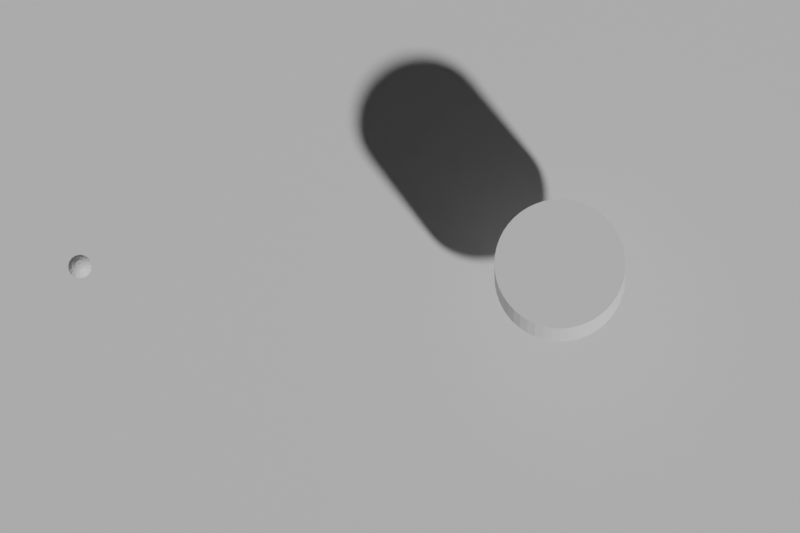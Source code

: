 # Source: round-turn.blend  (saved by Blender 5.1.30; exported with 4.5.12 LTS)
import bpy
from mathutils import Matrix  # noqa: F401  (used for matrix-valued properties, if any)

bpy.ops.wm.read_factory_settings(use_empty=True)
scene = bpy.context.scene
scene.name = 'Scene'

# ---- materials (node trees are filled in below, after node groups)
mat_background = bpy.data.materials.new('Background')
mat_background.diffuse_color = (0.045, 0.06, 0.075, 1.0)
mat_anchor = bpy.data.materials.new('Anchor')
mat_anchor.diffuse_color = (0.24, 0.28, 0.32, 1.0)
mat_working_rope = bpy.data.materials.new('Working rope')
mat_working_rope.diffuse_color = (0.95, 0.28, 0.065, 1.0)
mat_working_end = bpy.data.materials.new('Working end')
mat_working_end.diffuse_color = (1.0, 0.8, 0.18, 1.0)

# ---- material node trees
mat_background.use_nodes = True; mat_background.node_tree.nodes.clear()
_N = mat_background.node_tree.nodes; _L = mat_background.node_tree.links
n0 = _N.new('ShaderNodeBsdfPrincipled'); n0.name = 'Principled BSDF'; n0.location = (-200, 100)
n1 = _N.new('ShaderNodeOutputMaterial'); n1.name = 'Material Output'; n1.location = (200, 100)
_L.new(n0.outputs[0], n1.inputs[0])
n1.is_active_output = True
mat_anchor.use_nodes = True; mat_anchor.node_tree.nodes.clear()
_N = mat_anchor.node_tree.nodes; _L = mat_anchor.node_tree.links
n0 = _N.new('ShaderNodeBsdfPrincipled'); n0.name = 'Principled BSDF'; n0.location = (-200, 100)
n1 = _N.new('ShaderNodeOutputMaterial'); n1.name = 'Material Output'; n1.location = (200, 100)
_L.new(n0.outputs[0], n1.inputs[0])
n1.is_active_output = True
mat_working_rope.use_nodes = True; mat_working_rope.node_tree.nodes.clear()
_N = mat_working_rope.node_tree.nodes; _L = mat_working_rope.node_tree.links
n0 = _N.new('ShaderNodeBsdfPrincipled'); n0.name = 'Principled BSDF'; n0.location = (-200, 100)
n1 = _N.new('ShaderNodeOutputMaterial'); n1.name = 'Material Output'; n1.location = (200, 100)
_L.new(n0.outputs[0], n1.inputs[0])
n1.is_active_output = True
mat_working_end.use_nodes = True; mat_working_end.node_tree.nodes.clear()
_N = mat_working_end.node_tree.nodes; _L = mat_working_end.node_tree.links
n0 = _N.new('ShaderNodeBsdfPrincipled'); n0.name = 'Principled BSDF'; n0.location = (-200, 100)
n1 = _N.new('ShaderNodeOutputMaterial'); n1.name = 'Material Output'; n1.location = (200, 100)
_L.new(n0.outputs[0], n1.inputs[0])
n1.is_active_output = True

# ---- world
world_world = bpy.data.worlds.new('World'); scene.world = world_world
world_world.use_nodes = True; world_world.node_tree.nodes.clear()
_N = world_world.node_tree.nodes; _L = world_world.node_tree.links
n0 = _N.new('ShaderNodeBackground'); n0.name = 'Background'; n0.location = (-200, 100)
n0.inputs[0].default_value = (0.05, 0.05, 0.05, 1.0)
n1 = _N.new('ShaderNodeOutputWorld'); n1.name = 'World Output'; n1.location = (200, 100)
_L.new(n0.outputs[0], n1.inputs[0])
n1.is_active_output = True
world_world.color = (0.045, 0.06, 0.075)

# ---- cameras
cam_camera = bpy.data.cameras.new('Camera')
cam_camera.type = 'ORTHO'
cam_camera.ortho_scale = 10.0

# ---- meshes
me_plane = bpy.data.meshes.new('Plane')
me_plane.from_pydata([(-15.0, -15.0, 0.0), (15.0, -15.0, 0.0), (-15.0, 15.0, 0.0), (15.0, 15.0, 0.0)], [], [(0, 1, 3, 2)])
_uv = me_plane.uv_layers.new(name='UVMap')
_uv.uv.foreach_set('vector', [0.0, 0.0, 1.0, 0.0, 1.0, 1.0, 0.0, 1.0])
me_plane.materials.append(mat_background)
me_plane.update()
me_cylinder = bpy.data.meshes.new('Cylinder')
me_cylinder.from_pydata([(0.0, 0.82, -0.5), (0.0, 0.82, 0.5), (0.107, 0.813, -0.5), (0.107, 0.813, 0.5), (0.2122, 0.7921, -0.5), (0.2122, 0.7921, 0.5), (0.3138, 0.7576, -0.5), (0.3138, 0.7576, 0.5), (0.41, 0.7101, -0.5), (0.41, 0.7101, 0.5), (0.4992, 0.6505, -0.5), (0.4992, 0.6505, 0.5), (0.5798, 0.5798, -0.5), (0.5798, 0.5798, 0.5), (0.6505, 0.4992, -0.5), (0.6505, 0.4992, 0.5), (0.7101, 0.41, -0.5), (0.7101, 0.41, 0.5), (0.7576, 0.3138, -0.5), (0.7576, 0.3138, 0.5), (0.7921, 0.2122, -0.5), (0.7921, 0.2122, 0.5), (0.813, 0.107, -0.5), (0.813, 0.107, 0.5), (0.82, 0.0, -0.5), (0.82, 0.0, 0.5), (0.813, -0.107, -0.5), (0.813, -0.107, 0.5), (0.7921, -0.2122, -0.5), (0.7921, -0.2122, 0.5), (0.7576, -0.3138, -0.5), (0.7576, -0.3138, 0.5), (0.7101, -0.41, -0.5), (0.7101, -0.41, 0.5), (0.6505, -0.4992, -0.5), (0.6505, -0.4992, 0.5), (0.5798, -0.5798, -0.5), (0.5798, -0.5798, 0.5), (0.4992, -0.6505, -0.5), (0.4992, -0.6505, 0.5), (0.41, -0.7101, -0.5), (0.41, -0.7101, 0.5), (0.3138, -0.7576, -0.5), (0.3138, -0.7576, 0.5), (0.2122, -0.7921, -0.5), (0.2122, -0.7921, 0.5), (0.107, -0.813, -0.5), (0.107, -0.813, 0.5), (0.0, -0.82, -0.5), (0.0, -0.82, 0.5), (-0.107, -0.813, -0.5), (-0.107, -0.813, 0.5), (-0.2122, -0.7921, -0.5), (-0.2122, -0.7921, 0.5), (-0.3138, -0.7576, -0.5), (-0.3138, -0.7576, 0.5), (-0.41, -0.7101, -0.5), (-0.41, -0.7101, 0.5), (-0.4992, -0.6505, -0.5), (-0.4992, -0.6505, 0.5), (-0.5798, -0.5798, -0.5), (-0.5798, -0.5798, 0.5), (-0.6505, -0.4992, -0.5), (-0.6505, -0.4992, 0.5), (-0.7101, -0.41, -0.5), (-0.7101, -0.41, 0.5), (-0.7576, -0.3138, -0.5), (-0.7576, -0.3138, 0.5), (-0.7921, -0.2122, -0.5), (-0.7921, -0.2122, 0.5), (-0.813, -0.107, -0.5), (-0.813, -0.107, 0.5), (-0.82, 0.0, -0.5), (-0.82, 0.0, 0.5), (-0.813, 0.107, -0.5), (-0.813, 0.107, 0.5), (-0.7921, 0.2122, -0.5), (-0.7921, 0.2122, 0.5), (-0.7576, 0.3138, -0.5), (-0.7576, 0.3138, 0.5), (-0.7101, 0.41, -0.5), (-0.7101, 0.41, 0.5), (-0.6505, 0.4992, -0.5), (-0.6505, 0.4992, 0.5), (-0.5798, 0.5798, -0.5), (-0.5798, 0.5798, 0.5), (-0.4992, 0.6505, -0.5), (-0.4992, 0.6505, 0.5), (-0.41, 0.7101, -0.5), (-0.41, 0.7101, 0.5), (-0.3138, 0.7576, -0.5), (-0.3138, 0.7576, 0.5), (-0.2122, 0.7921, -0.5), (-0.2122, 0.7921, 0.5), (-0.107, 0.813, -0.5), (-0.107, 0.813, 0.5)], [], [(0, 1, 3, 2), (2, 3, 5, 4), (4, 5, 7, 6), (6, 7, 9, 8), (8, 9, 11, 10), (10, 11, 13, 12), (12, 13, 15, 14), (14, 15, 17, 16), (16, 17, 19, 18), (18, 19, 21, 20), (20, 21, 23, 22), (22, 23, 25, 24), (24, 25, 27, 26), (26, 27, 29, 28), (28, 29, 31, 30), (30, 31, 33, 32), (32, 33, 35, 34), (34, 35, 37, 36), (36, 37, 39, 38), (38, 39, 41, 40), (40, 41, 43, 42), (42, 43, 45, 44), (44, 45, 47, 46), (46, 47, 49, 48), (48, 49, 51, 50), (50, 51, 53, 52), (52, 53, 55, 54), (54, 55, 57, 56), (56, 57, 59, 58), (58, 59, 61, 60), (60, 61, 63, 62), (62, 63, 65, 64), (64, 65, 67, 66), (66, 67, 69, 68), (68, 69, 71, 70), (70, 71, 73, 72), (72, 73, 75, 74), (74, 75, 77, 76), (76, 77, 79, 78), (78, 79, 81, 80), (80, 81, 83, 82), (82, 83, 85, 84), (84, 85, 87, 86), (86, 87, 89, 88), (88, 89, 91, 90), (90, 91, 93, 92), (3, 1, 95, 93, 91, 89, 87, 85, 83, 81, 79, 77, 75, 73, 71, 69, 67, 65, 63, 61, 59, 57, 55, 53, 51, 49, 47, 45, 43, 41, 39, 37, 35, 33, 31, 29, 27, 25, 23, 21, 19, 17, 15, 13, 11, 9, 7, 5), (92, 93, 95, 94), (94, 95, 1, 0), (0, 2, 4, 6, 8, 10, 12, 14, 16, 18, 20, 22, 24, 26, 28, 30, 32, 34, 36, 38, 40, 42, 44, 46, 48, 50, 52, 54, 56, 58, 60, 62, 64, 66, 68, 70, 72, 74, 76, 78, 80, 82, 84, 86, 88, 90, 92, 94)])
_uv = me_cylinder.uv_layers.new(name='UVMap')
_uv.uv.foreach_set('vector', [1.0, 0.5, 1.0, 1.0, 0.9792, 1.0, 0.9792, 0.5, 0.9792, 0.5, 0.9792, 1.0, 0.9583, 1.0, 0.9583, 0.5, 0.9583, 0.5, 0.9583, 1.0, 0.9375, 1.0, 0.9375, 0.5, 0.9375, 0.5, 0.9375, 1.0, 0.9167, 1.0, 0.9167, 0.5, 0.9167, 0.5, 0.9167, 1.0, 0.8958, 1.0, 0.8958, 0.5, 0.8958, 0.5, 0.8958, 1.0, 0.875, 1.0, 0.875, 0.5, 0.875, 0.5, 0.875, 1.0, 0.8542, 1.0, 0.8542, 0.5, 0.8542, 0.5, 0.8542, 1.0, 0.8333, 1.0, 0.8333, 0.5, 0.8333, 0.5, 0.8333, 1.0, 0.8125, 1.0, 0.8125, 0.5, 0.8125, 0.5, 0.8125, 1.0, 0.7917, 1.0, 0.7917, 0.5, 0.7917, 0.5, 0.7917, 1.0, 0.7708, 1.0, 0.7708, 0.5, 0.7708, 0.5, 0.7708, 1.0, 0.75, 1.0, 0.75, 0.5, 0.75, 0.5, 0.75, 1.0, 0.7292, 1.0, 0.7292, 0.5, 0.7292, 0.5, 0.7292, 1.0, 0.7083, 1.0, 0.7083, 0.5, 0.7083, 0.5, 0.7083, 1.0, 0.6875, 1.0, 0.6875, 0.5, 0.6875, 0.5, 0.6875, 1.0, 0.6667, 1.0, 0.6667, 0.5, 0.6667, 0.5, 0.6667, 1.0, 0.6458, 1.0, 0.6458, 0.5, 0.6458, 0.5, 0.6458, 1.0, 0.625, 1.0, 0.625, 0.5, 0.625, 0.5, 0.625, 1.0, 0.6042, 1.0, 0.6042, 0.5, 0.6042, 0.5, 0.6042, 1.0, 0.5833, 1.0, 0.5833, 0.5, 0.5833, 0.5, 0.5833, 1.0, 0.5625, 1.0, 0.5625, 0.5, 0.5625, 0.5, 0.5625, 1.0, 0.5417, 1.0, 0.5417, 0.5, 0.5417, 0.5, 0.5417, 1.0, 0.5208, 1.0, 0.5208, 0.5, 0.5208, 0.5, 0.5208, 1.0, 0.5, 1.0, 0.5, 0.5, 0.5, 0.5, 0.5, 1.0, 0.4792, 1.0, 0.4792, 0.5, 0.4792, 0.5, 0.4792, 1.0, 0.4583, 1.0, 0.4583, 0.5, 0.4583, 0.5, 0.4583, 1.0, 0.4375, 1.0, 0.4375, 0.5, 0.4375, 0.5, 0.4375, 1.0, 0.4167, 1.0, 0.4167, 0.5, 0.4167, 0.5, 0.4167, 1.0, 0.3958, 1.0, 0.3958, 0.5, 0.3958, 0.5, 0.3958, 1.0, 0.375, 1.0, 0.375, 0.5, 0.375, 0.5, 0.375, 1.0, 0.3542, 1.0, 0.3542, 0.5, 0.3542, 0.5, 0.3542, 1.0, 0.3333, 1.0, 0.3333, 0.5, 0.3333, 0.5, 0.3333, 1.0, 0.3125, 1.0, 0.3125, 0.5, 0.3125, 0.5, 0.3125, 1.0, 0.2917, 1.0, 0.2917, 0.5, 0.2917, 0.5, 0.2917, 1.0, 0.2708, 1.0, 0.2708, 0.5, 0.2708, 0.5, 0.2708, 1.0, 0.25, 1.0, 0.25, 0.5, 0.25, 0.5, 0.25, 1.0, 0.2292, 1.0, 0.2292, 0.5, 0.2292, 0.5, 0.2292, 1.0, 0.2083, 1.0, 0.2083, 0.5, 0.2083, 0.5, 0.2083, 1.0, 0.1875, 1.0, 0.1875, 0.5, 0.1875, 0.5, 0.1875, 1.0, 0.1667, 1.0, 0.1667, 0.5, 0.1667, 0.5, 0.1667, 1.0, 0.1458, 1.0, 0.1458, 0.5, 0.1458, 0.5, 0.1458, 1.0, 0.125, 1.0, 0.125, 0.5, 0.125, 0.5, 0.125, 1.0, 0.1042, 1.0, 0.1042, 0.5, 0.1042, 0.5, 0.1042, 1.0, 0.08333, 1.0, 0.08333, 0.5, 0.08333, 0.5, 0.08333, 1.0, 0.0625, 1.0, 0.0625, 0.5, 0.0625, 0.5, 0.0625, 1.0, 0.04167, 1.0, 0.04167, 0.5, 0.2813, 0.4879, 0.25, 0.49, 0.2187, 0.4879, 0.1879, 0.4818, 0.1582, 0.4717, 0.13, 0.4578, 0.1039, 0.4404, 0.08029, 0.4197, 0.0596, 0.3961, 0.04215, 0.37, 0.02827, 0.3418, 0.01818, 0.3121, 0.01205, 0.2813, 0.01, 0.25, 0.01205, 0.2187, 0.01818, 0.1879, 0.02827, 0.1582, 0.04215, 0.13, 0.0596, 0.1039, 0.08029, 0.08029, 0.1039, 0.0596, 0.13, 0.04215, 0.1582, 0.02827, 0.1879, 0.01818, 0.2187, 0.01205, 0.25, 0.01, 0.2813, 0.01205, 0.3121, 0.01818, 0.3418, 0.02827, 0.37, 0.04215, 0.3961, 0.0596, 0.4197, 0.08029, 0.4404, 0.1039, 0.4578, 0.13, 0.4717, 0.1582, 0.4818, 0.1879, 0.4879, 0.2187, 0.49, 0.25, 0.4879, 0.2813, 0.4818, 0.3121, 0.4717, 0.3418, 0.4578, 0.37, 0.4404, 0.3961, 0.4197, 0.4197, 0.3961, 0.4404, 0.37, 0.4578, 0.3418, 0.4717, 0.3121, 0.4818, 0.04167, 0.5, 0.04167, 1.0, 0.02083, 1.0, 0.02083, 0.5, 0.02083, 0.5, 0.02083, 1.0, 3.763e-07, 1.0, 3.763e-07, 0.5, 0.75, 0.49, 0.7813, 0.4879, 0.8121, 0.4818, 0.8418, 0.4717, 0.87, 0.4578, 0.8961, 0.4404, 0.9197, 0.4197, 0.9404, 0.3961, 0.9578, 0.37, 0.9717, 0.3418, 0.9818, 0.3121, 0.9879, 0.2813, 0.99, 0.25, 0.9879, 0.2187, 0.9818, 0.1879, 0.9717, 0.1582, 0.9578, 0.13, 0.9404, 0.1039, 0.9197, 0.08029, 0.8961, 0.0596, 0.87, 0.04215, 0.8418, 0.02827, 0.8121, 0.01818, 0.7813, 0.01205, 0.75, 0.01, 0.7187, 0.01205, 0.6879, 0.01818, 0.6582, 0.02827, 0.63, 0.04215, 0.6039, 0.0596, 0.5803, 0.08029, 0.5596, 0.1039, 0.5422, 0.13, 0.5283, 0.1582, 0.5182, 0.1879, 0.5121, 0.2187, 0.51, 0.25, 0.5121, 0.2813, 0.5182, 0.3121, 0.5283, 0.3418, 0.5422, 0.37, 0.5596, 0.3961, 0.5803, 0.4197, 0.6039, 0.4404, 0.63, 0.4578, 0.6582, 0.4717, 0.6879, 0.4818, 0.7187, 0.4879])
me_cylinder.materials.append(mat_anchor)
me_cylinder.update()
me_sphere = bpy.data.meshes.new('Sphere')
me_sphere.from_pydata([(0.0, 0.0, 0.15), (0.0, 0.1061, 0.1061), (0.0, 0.1386, 0.0574), (0.0, 0.1386, -0.0574), (0.0, 0.0574, -0.1386), (0.0, 0.0, -0.15), (0.02197, 0.05303, 0.1386), (0.04059, 0.09799, 0.1061), (0.05303, 0.128, 0.0574), (0.0574, 0.1386, 0.0), (0.05303, 0.128, -0.0574), (0.04059, 0.09799, -0.1061), (0.02197, 0.05303, -0.1386), (0.04059, 0.04059, 0.1386), (0.075, 0.075, 0.1061), (0.09799, 0.09799, 0.0574), (0.1061, 0.1061, 0.0), (0.09799, 0.09799, -0.0574), (0.075, 0.075, -0.1061), (0.04059, 0.04059, -0.1386), (0.05303, 0.02197, 0.1386), (0.09799, 0.04059, 0.1061), (0.128, 0.05303, 0.0574), (0.1386, 0.0574, 0.0), (0.128, 0.05303, -0.0574), (0.09799, 0.04059, -0.1061), (0.05303, 0.02197, -0.1386), (0.0574, -7.451e-09, 0.1386), (0.1061, -1.49e-08, 0.1061), (0.1386, -1.118e-08, 0.0574), (0.15, -1.49e-08, 0.0), (0.1386, -1.118e-08, -0.0574), (0.1061, -1.49e-08, -0.1061), (0.0574, -7.451e-09, -0.1386), (0.05303, -0.02197, 0.1386), (0.09799, -0.04059, 0.1061), (0.128, -0.05303, 0.0574), (0.1386, -0.0574, 0.0), (0.128, -0.05303, -0.0574), (0.09799, -0.04059, -0.1061), (0.05303, -0.02197, -0.1386), (0.04059, -0.04059, 0.1386), (0.075, -0.075, 0.1061), (0.09799, -0.09799, 0.0574), (0.1061, -0.1061, 0.0), (0.09799, -0.09799, -0.0574), (0.075, -0.075, -0.1061), (0.04059, -0.04059, -0.1386), (0.02197, -0.05303, 0.1386), (0.04059, -0.09799, 0.1061), (0.05303, -0.128, 0.0574), (0.0574, -0.1386, 0.0), (0.05303, -0.128, -0.0574), (0.04059, -0.09799, -0.1061), (0.02197, -0.05303, -0.1386), (-1.676e-08, -0.0574, 0.1386), (-2.98e-08, -0.1061, 0.1061), (-2.608e-08, -0.1386, 0.0574), (-2.98e-08, -0.15, 0.0), (-2.608e-08, -0.1386, -0.0574), (-2.98e-08, -0.1061, -0.1061), (-1.676e-08, -0.0574, -0.1386), (-0.02197, -0.05303, 0.1386), (-0.04059, -0.09799, 0.1061), (-0.05303, -0.128, 0.0574), (-0.0574, -0.1386, 0.0), (-0.05303, -0.128, -0.0574), (-0.04059, -0.09799, -0.1061), (-0.02197, -0.05303, -0.1386), (-0.04059, -0.04059, 0.1386), (-0.075, -0.075, 0.1061), (-0.09799, -0.09799, 0.0574), (-0.1061, -0.1061, 0.0), (-0.09799, -0.09799, -0.0574), (-0.075, -0.075, -0.1061), (-0.04059, -0.04059, -0.1386), (-0.05303, -0.02197, 0.1386), (-0.09799, -0.04059, 0.1061), (-0.128, -0.05303, 0.0574), (-0.1386, -0.0574, 0.0), (-0.128, -0.05303, -0.0574), (-0.09799, -0.04059, -0.1061), (-0.05303, -0.02197, -0.1386), (-0.0574, 2.235e-08, 0.1386), (-0.1061, 5.588e-08, 0.1061), (-0.1386, 4.098e-08, 0.0574), (-0.15, 4.843e-08, 0.0), (-0.1386, 4.098e-08, -0.0574), (-0.1061, 5.588e-08, -0.1061), (-0.0574, 2.235e-08, -0.1386), (-0.05303, 0.02197, 0.1386), (-0.09799, 0.04059, 0.1061), (-0.128, 0.05303, 0.0574), (-0.1386, 0.0574, 0.0), (-0.128, 0.05303, -0.0574), (-0.09799, 0.04059, -0.1061), (-0.05303, 0.02197, -0.1386), (-0.04059, 0.04059, 0.1386), (-0.075, 0.075, 0.1061), (-0.09799, 0.09799, 0.0574), (-0.1061, 0.1061, 0.0), (-0.09799, 0.09799, -0.0574), (-0.075, 0.075, -0.1061), (-0.04059, 0.04059, -0.1386), (-0.02197, 0.05303, 0.1386), (-0.04059, 0.09799, 0.1061), (-0.05303, 0.128, 0.0574), (-0.0574, 0.1386, 0.0), (-0.05303, 0.128, -0.0574), (-0.04059, 0.09799, -0.1061), (-0.02197, 0.05303, -0.1386), (3.166e-08, 0.0574, 0.1386), (5.96e-08, 0.15, 0.0), (7.451e-08, 0.1061, -0.1061)], [], [(5, 4, 12), (113, 3, 10, 11), (112, 2, 8, 9), (1, 111, 6, 7), (4, 113, 11, 12), (3, 112, 9, 10), (2, 1, 7, 8), (111, 0, 6), (12, 11, 18, 19), (10, 9, 16, 17), (8, 7, 14, 15), (6, 0, 13), (5, 12, 19), (11, 10, 17, 18), (9, 8, 15, 16), (7, 6, 13, 14), (17, 16, 23, 24), (15, 14, 21, 22), (13, 0, 20), (5, 19, 26), (18, 17, 24, 25), (16, 15, 22, 23), (14, 13, 20, 21), (19, 18, 25, 26), (5, 26, 33), (25, 24, 31, 32), (23, 22, 29, 30), (21, 20, 27, 28), (26, 25, 32, 33), (24, 23, 30, 31), (22, 21, 28, 29), (20, 0, 27), (30, 29, 36, 37), (28, 27, 34, 35), (33, 32, 39, 40), (31, 30, 37, 38), (29, 28, 35, 36), (27, 0, 34), (5, 33, 40), (32, 31, 38, 39), (40, 39, 46, 47), (38, 37, 44, 45), (36, 35, 42, 43), (34, 0, 41), (5, 40, 47), (39, 38, 45, 46), (37, 36, 43, 44), (35, 34, 41, 42), (43, 42, 49, 50), (41, 0, 48), (5, 47, 54), (46, 45, 52, 53), (44, 43, 50, 51), (42, 41, 48, 49), (47, 46, 53, 54), (45, 44, 51, 52), (5, 54, 61), (53, 52, 59, 60), (51, 50, 57, 58), (49, 48, 55, 56), (54, 53, 60, 61), (52, 51, 58, 59), (50, 49, 56, 57), (48, 0, 55), (56, 55, 62, 63), (61, 60, 67, 68), (59, 58, 65, 66), (57, 56, 63, 64), (55, 0, 62), (5, 61, 68), (60, 59, 66, 67), (58, 57, 64, 65), (68, 67, 74, 75), (66, 65, 72, 73), (64, 63, 70, 71), (62, 0, 69), (5, 68, 75), (67, 66, 73, 74), (65, 64, 71, 72), (63, 62, 69, 70), (69, 0, 76), (5, 75, 82), (74, 73, 80, 81), (72, 71, 78, 79), (70, 69, 76, 77), (75, 74, 81, 82), (73, 72, 79, 80), (71, 70, 77, 78), (81, 80, 87, 88), (79, 78, 85, 86), (77, 76, 83, 84), (82, 81, 88, 89), (80, 79, 86, 87), (78, 77, 84, 85), (76, 0, 83), (5, 82, 89), (89, 88, 95, 96), (87, 86, 93, 94), (85, 84, 91, 92), (83, 0, 90), (5, 89, 96), (88, 87, 94, 95), (86, 85, 92, 93), (84, 83, 90, 91), (94, 93, 100, 101), (92, 91, 98, 99), (90, 0, 97), (5, 96, 103), (95, 94, 101, 102), (93, 92, 99, 100), (91, 90, 97, 98), (96, 95, 102, 103), (5, 103, 110), (102, 101, 108, 109), (100, 99, 106, 107), (98, 97, 104, 105), (103, 102, 109, 110), (101, 100, 107, 108), (99, 98, 105, 106), (97, 0, 104), (107, 106, 2, 112), (105, 104, 111, 1), (110, 109, 113, 4), (108, 107, 112, 3), (106, 105, 1, 2), (104, 0, 111), (5, 110, 4), (109, 108, 3, 113)])
_uv = me_sphere.uv_layers.new(name='UVMap')
_uv.uv.foreach_set('vector', [0.7188, 0.0, 0.75, 0.125, 0.6875, 0.125, 0.75, 0.25, 0.75, 0.375, 0.6875, 0.375, 0.6875, 0.25, 0.75, 0.5, 0.75, 0.625, 0.6875, 0.625, 0.6875, 0.5, 0.75, 0.75, 0.75, 0.875, 0.6875, 0.875, 0.6875, 0.75, 0.75, 0.125, 0.75, 0.25, 0.6875, 0.25, 0.6875, 0.125, 0.75, 0.375, 0.75, 0.5, 0.6875, 0.5, 0.6875, 0.375, 0.75, 0.625, 0.75, 0.75, 0.6875, 0.75, 0.6875, 0.625, 0.75, 0.875, 0.7187, 1.0, 0.6875, 0.875, 0.6875, 0.125, 0.6875, 0.25, 0.625, 0.25, 0.625, 0.125, 0.6875, 0.375, 0.6875, 0.5, 0.625, 0.5, 0.625, 0.375, 0.6875, 0.625, 0.6875, 0.75, 0.625, 0.75, 0.625, 0.625, 0.6875, 0.875, 0.6562, 1.0, 0.625, 0.875, 0.6562, 0.0, 0.6875, 0.125, 0.625, 0.125, 0.6875, 0.25, 0.6875, 0.375, 0.625, 0.375, 0.625, 0.25, 0.6875, 0.5, 0.6875, 0.625, 0.625, 0.625, 0.625, 0.5, 0.6875, 0.75, 0.6875, 0.875, 0.625, 0.875, 0.625, 0.75, 0.625, 0.375, 0.625, 0.5, 0.5625, 0.5, 0.5625, 0.375, 0.625, 0.625, 0.625, 0.75, 0.5625, 0.75, 0.5625, 0.625, 0.625, 0.875, 0.5938, 1.0, 0.5625, 0.875, 0.5938, 0.0, 0.625, 0.125, 0.5625, 0.125, 0.625, 0.25, 0.625, 0.375, 0.5625, 0.375, 0.5625, 0.25, 0.625, 0.5, 0.625, 0.625, 0.5625, 0.625, 0.5625, 0.5, 0.625, 0.75, 0.625, 0.875, 0.5625, 0.875, 0.5625, 0.75, 0.625, 0.125, 0.625, 0.25, 0.5625, 0.25, 0.5625, 0.125, 0.5312, 0.0, 0.5625, 0.125, 0.5, 0.125, 0.5625, 0.25, 0.5625, 0.375, 0.5, 0.375, 0.5, 0.25, 0.5625, 0.5, 0.5625, 0.625, 0.5, 0.625, 0.5, 0.5, 0.5625, 0.75, 0.5625, 0.875, 0.5, 0.875, 0.5, 0.75, 0.5625, 0.125, 0.5625, 0.25, 0.5, 0.25, 0.5, 0.125, 0.5625, 0.375, 0.5625, 0.5, 0.5, 0.5, 0.5, 0.375, 0.5625, 0.625, 0.5625, 0.75, 0.5, 0.75, 0.5, 0.625, 0.5625, 0.875, 0.5312, 1.0, 0.5, 0.875, 0.5, 0.5, 0.5, 0.625, 0.4375, 0.625, 0.4375, 0.5, 0.5, 0.75, 0.5, 0.875, 0.4375, 0.875, 0.4375, 0.75, 0.5, 0.125, 0.5, 0.25, 0.4375, 0.25, 0.4375, 0.125, 0.5, 0.375, 0.5, 0.5, 0.4375, 0.5, 0.4375, 0.375, 0.5, 0.625, 0.5, 0.75, 0.4375, 0.75, 0.4375, 0.625, 0.5, 0.875, 0.4687, 1.0, 0.4375, 0.875, 0.4687, 0.0, 0.5, 0.125, 0.4375, 0.125, 0.5, 0.25, 0.5, 0.375, 0.4375, 0.375, 0.4375, 0.25, 0.4375, 0.125, 0.4375, 0.25, 0.375, 0.25, 0.375, 0.125, 0.4375, 0.375, 0.4375, 0.5, 0.375, 0.5, 0.375, 0.375, 0.4375, 0.625, 0.4375, 0.75, 0.375, 0.75, 0.375, 0.625, 0.4375, 0.875, 0.4062, 1.0, 0.375, 0.875, 0.4062, 0.0, 0.4375, 0.125, 0.375, 0.125, 0.4375, 0.25, 0.4375, 0.375, 0.375, 0.375, 0.375, 0.25, 0.4375, 0.5, 0.4375, 0.625, 0.375, 0.625, 0.375, 0.5, 0.4375, 0.75, 0.4375, 0.875, 0.375, 0.875, 0.375, 0.75, 0.375, 0.625, 0.375, 0.75, 0.3125, 0.75, 0.3125, 0.625, 0.375, 0.875, 0.3437, 1.0, 0.3125, 0.875, 0.3437, 0.0, 0.375, 0.125, 0.3125, 0.125, 0.375, 0.25, 0.375, 0.375, 0.3125, 0.375, 0.3125, 0.25, 0.375, 0.5, 0.375, 0.625, 0.3125, 0.625, 0.3125, 0.5, 0.375, 0.75, 0.375, 0.875, 0.3125, 0.875, 0.3125, 0.75, 0.375, 0.125, 0.375, 0.25, 0.3125, 0.25, 0.3125, 0.125, 0.375, 0.375, 0.375, 0.5, 0.3125, 0.5, 0.3125, 0.375, 0.2812, 0.0, 0.3125, 0.125, 0.25, 0.125, 0.3125, 0.25, 0.3125, 0.375, 0.25, 0.375, 0.25, 0.25, 0.3125, 0.5, 0.3125, 0.625, 0.25, 0.625, 0.25, 0.5, 0.3125, 0.75, 0.3125, 0.875, 0.25, 0.875, 0.25, 0.75, 0.3125, 0.125, 0.3125, 0.25, 0.25, 0.25, 0.25, 0.125, 0.3125, 0.375, 0.3125, 0.5, 0.25, 0.5, 0.25, 0.375, 0.3125, 0.625, 0.3125, 0.75, 0.25, 0.75, 0.25, 0.625, 0.3125, 0.875, 0.2812, 1.0, 0.25, 0.875, 0.25, 0.75, 0.25, 0.875, 0.1875, 0.875, 0.1875, 0.75, 0.25, 0.125, 0.25, 0.25, 0.1875, 0.25, 0.1875, 0.125, 0.25, 0.375, 0.25, 0.5, 0.1875, 0.5, 0.1875, 0.375, 0.25, 0.625, 0.25, 0.75, 0.1875, 0.75, 0.1875, 0.625, 0.25, 0.875, 0.2187, 1.0, 0.1875, 0.875, 0.2187, 0.0, 0.25, 0.125, 0.1875, 0.125, 0.25, 0.25, 0.25, 0.375, 0.1875, 0.375, 0.1875, 0.25, 0.25, 0.5, 0.25, 0.625, 0.1875, 0.625, 0.1875, 0.5, 0.1875, 0.125, 0.1875, 0.25, 0.125, 0.25, 0.125, 0.125, 0.1875, 0.375, 0.1875, 0.5, 0.125, 0.5, 0.125, 0.375, 0.1875, 0.625, 0.1875, 0.75, 0.125, 0.75, 0.125, 0.625, 0.1875, 0.875, 0.1562, 1.0, 0.125, 0.875, 0.1562, 0.0, 0.1875, 0.125, 0.125, 0.125, 0.1875, 0.25, 0.1875, 0.375, 0.125, 0.375, 0.125, 0.25, 0.1875, 0.5, 0.1875, 0.625, 0.125, 0.625, 0.125, 0.5, 0.1875, 0.75, 0.1875, 0.875, 0.125, 0.875, 0.125, 0.75, 0.125, 0.875, 0.09375, 1.0, 0.0625, 0.875, 0.09375, 0.0, 0.125, 0.125, 0.0625, 0.125, 0.125, 0.25, 0.125, 0.375, 0.0625, 0.375, 0.0625, 0.25, 0.125, 0.5, 0.125, 0.625, 0.0625, 0.625, 0.0625, 0.5, 0.125, 0.75, 0.125, 0.875, 0.0625, 0.875, 0.0625, 0.75, 0.125, 0.125, 0.125, 0.25, 0.0625, 0.25, 0.0625, 0.125, 0.125, 0.375, 0.125, 0.5, 0.0625, 0.5, 0.0625, 0.375, 0.125, 0.625, 0.125, 0.75, 0.0625, 0.75, 0.0625, 0.625, 0.0625, 0.25, 0.0625, 0.375, 0.0, 0.375, 0.0, 0.25, 0.0625, 0.5, 0.0625, 0.625, 0.0, 0.625, 0.0, 0.5, 0.0625, 0.75, 0.0625, 0.875, 0.0, 0.875, 0.0, 0.75, 0.0625, 0.125, 0.0625, 0.25, 0.0, 0.25, 0.0, 0.125, 0.0625, 0.375, 0.0625, 0.5, 0.0, 0.5, 0.0, 0.375, 0.0625, 0.625, 0.0625, 0.75, 0.0, 0.75, 0.0, 0.625, 0.0625, 0.875, 0.03125, 1.0, 0.0, 0.875, 0.03125, 0.0, 0.0625, 0.125, 0.0, 0.125, 1.0, 0.125, 1.0, 0.25, 0.9375, 0.25, 0.9375, 0.125, 1.0, 0.375, 1.0, 0.5, 0.9375, 0.5, 0.9375, 0.375, 1.0, 0.625, 1.0, 0.75, 0.9375, 0.75, 0.9375, 0.625, 1.0, 0.875, 0.9687, 1.0, 0.9375, 0.875, 0.9687, 0.0, 1.0, 0.125, 0.9375, 0.125, 1.0, 0.25, 1.0, 0.375, 0.9375, 0.375, 0.9375, 0.25, 1.0, 0.5, 1.0, 0.625, 0.9375, 0.625, 0.9375, 0.5, 1.0, 0.75, 1.0, 0.875, 0.9375, 0.875, 0.9375, 0.75, 0.9375, 0.375, 0.9375, 0.5, 0.875, 0.5, 0.875, 0.375, 0.9375, 0.625, 0.9375, 0.75, 0.875, 0.75, 0.875, 0.625, 0.9375, 0.875, 0.9062, 1.0, 0.875, 0.875, 0.9062, 0.0, 0.9375, 0.125, 0.875, 0.125, 0.9375, 0.25, 0.9375, 0.375, 0.875, 0.375, 0.875, 0.25, 0.9375, 0.5, 0.9375, 0.625, 0.875, 0.625, 0.875, 0.5, 0.9375, 0.75, 0.9375, 0.875, 0.875, 0.875, 0.875, 0.75, 0.9375, 0.125, 0.9375, 0.25, 0.875, 0.25, 0.875, 0.125, 0.8437, 0.0, 0.875, 0.125, 0.8125, 0.125, 0.875, 0.25, 0.875, 0.375, 0.8125, 0.375, 0.8125, 0.25, 0.875, 0.5, 0.875, 0.625, 0.8125, 0.625, 0.8125, 0.5, 0.875, 0.75, 0.875, 0.875, 0.8125, 0.875, 0.8125, 0.75, 0.875, 0.125, 0.875, 0.25, 0.8125, 0.25, 0.8125, 0.125, 0.875, 0.375, 0.875, 0.5, 0.8125, 0.5, 0.8125, 0.375, 0.875, 0.625, 0.875, 0.75, 0.8125, 0.75, 0.8125, 0.625, 0.875, 0.875, 0.8437, 1.0, 0.8125, 0.875, 0.8125, 0.5, 0.8125, 0.625, 0.75, 0.625, 0.75, 0.5, 0.8125, 0.75, 0.8125, 0.875, 0.75, 0.875, 0.75, 0.75, 0.8125, 0.125, 0.8125, 0.25, 0.75, 0.25, 0.75, 0.125, 0.8125, 0.375, 0.8125, 0.5, 0.75, 0.5, 0.75, 0.375, 0.8125, 0.625, 0.8125, 0.75, 0.75, 0.75, 0.75, 0.625, 0.8125, 0.875, 0.7812, 1.0, 0.75, 0.875, 0.7812, 0.0, 0.8125, 0.125, 0.75, 0.125, 0.8125, 0.25, 0.8125, 0.375, 0.75, 0.375, 0.75, 0.25])
me_sphere.materials.append(mat_working_end)
me_sphere.update()

# ---- curves / text
cu_continuous_working_rope = bpy.data.curves.new('Continuous working rope', 'CURVE')
cu_continuous_working_rope.dimensions = '3D'
_sp = cu_continuous_working_rope.splines.new('POLY'); _sp.points.add(670)
_sp.points.foreach_set('co', [-4.0, 0.0, 0.0, 1.0, -3.468, 0.0001489, -6.538e-06, 1.0, -2.872, 0.0005295, -2.325e-05, 1.0, -2.239, 0.001042, -4.577e-05, 1.0, -1.597, 0.001588, -6.974e-05, 1.0, -0.9734, 0.002068, -9.081e-05, 1.0, -0.3957, 0.002383, -0.0001046, 1.0, 0.1081, 0.002432, -0.0001068, 1.0, 0.5105, 0.002118, -9.299e-05, 1.0, 0.7837, 0.00134, -5.884e-05, 1.0, 0.9, 0.0, 0.0, 1.0, 0.9236, -0.006816, 0.0002954, 1.0, 0.9382, -0.02285, 0.0009895, 1.0, 0.9456, -0.04645, 0.002013, 1.0, 0.9474, -0.07597, 0.003294, 1.0, 0.9453, -0.1097, 0.004765, 1.0, 0.9411, -0.1461, 0.006354, 1.0, 0.9365, -0.1835, 0.007992, 1.0, 0.9333, -0.2201, 0.009609, 1.0, 0.933, -0.2544, 0.01114, 1.0, 0.9375, -0.2847, 0.0125, 1.0, 0.9453, -0.3124, 0.01376, 1.0, 0.9538, -0.3398, 0.01501, 1.0, 0.9631, -0.3671, 0.01626, 1.0, 0.9731, -0.3942, 0.01751, 1.0, 0.9838, -0.4209, 0.01875, 1.0, 0.9952, -0.4474, 0.01999, 1.0, 1.007, -0.4736, 0.02124, 1.0, 1.02, -0.4995, 0.02249, 1.0, 1.033, -0.5249, 0.02374, 1.0, 1.047, -0.55, 0.025, 1.0, 1.062, -0.5747, 0.02626, 1.0, 1.077, -0.599, 0.02751, 1.0, 1.093, -0.623, 0.02876, 1.0, 1.11, -0.6465, 0.03001, 1.0, 1.127, -0.6696, 0.03125, 1.0, 1.145, -0.6923, 0.03249, 1.0, 1.164, -0.7144, 0.03374, 1.0, 1.183, -0.7361, 0.03499, 1.0, 1.202, -0.7572, 0.03624, 1.0, 1.222, -0.7778, 0.0375, 1.0, 1.243, -0.7979, 0.03876, 1.0, 1.264, -0.8174, 0.04001, 1.0, 1.286, -0.8364, 0.04126, 1.0, 1.308, -0.8548, 0.04251, 1.0, 1.33, -0.8727, 0.04375, 1.0, 1.353, -0.8899, 0.04499, 1.0, 1.377, -0.9066, 0.04624, 1.0, 1.401, -0.9226, 0.04749, 1.0, 1.425, -0.9379, 0.04874, 1.0, 1.45, -0.9526, 0.05, 1.0, 1.475, -0.9667, 0.05126, 1.0, 1.501, -0.9801, 0.05251, 1.0, 1.526, -0.9928, 0.05376, 1.0, 1.553, -1.005, 0.05501, 1.0, 1.579, -1.016, 0.05625, 1.0, 1.606, -1.027, 0.05749, 1.0, 1.633, -1.037, 0.05874, 1.0, 1.66, -1.046, 0.05999, 1.0, 1.688, -1.055, 0.06124, 1.0, 1.715, -1.063, 0.0625, 1.0, 1.743, -1.07, 0.06376, 1.0, 1.771, -1.076, 0.06501, 1.0, 1.799, -1.082, 0.06626, 1.0, 1.828, -1.086, 0.06751, 1.0, 1.856, -1.091, 0.06875, 1.0, 1.885, -1.094, 0.06999, 1.0, 1.914, -1.097, 0.07124, 1.0, 1.943, -1.098, 0.07249, 1.0, 1.971, -1.1, 0.07374, 1.0, 2.0, -1.1, 0.075, 1.0, 2.029, -1.1, 0.07626, 1.0, 2.057, -1.098, 0.07751, 1.0, 2.086, -1.097, 0.07876, 1.0, 2.115, -1.094, 0.08001, 1.0, 2.144, -1.091, 0.08125, 1.0, 2.172, -1.086, 0.08249, 1.0, 2.201, -1.082, 0.08374, 1.0, 2.229, -1.076, 0.08499, 1.0, 2.257, -1.07, 0.08624, 1.0, 2.285, -1.063, 0.0875, 1.0, 2.312, -1.055, 0.08876, 1.0, 2.34, -1.046, 0.09001, 1.0, 2.367, -1.037, 0.09126, 1.0, 2.394, -1.027, 0.09251, 1.0, 2.421, -1.016, 0.09375, 1.0, 2.447, -1.005, 0.09499, 1.0, 2.474, -0.9928, 0.09624, 1.0, 2.499, -0.9801, 0.09749, 1.0, 2.525, -0.9667, 0.09874, 1.0, 2.55, -0.9526, 0.1, 1.0, 2.575, -0.9379, 0.1013, 1.0, 2.599, -0.9226, 0.1025, 1.0, 2.623, -0.9066, 0.1038, 1.0, 2.647, -0.8899, 0.105, 1.0, 2.67, -0.8727, 0.1062, 1.0, 2.692, -0.8548, 0.1075, 1.0, 2.714, -0.8364, 0.1087, 1.0, 2.736, -0.8174, 0.11, 1.0, 2.757, -0.7979, 0.1112, 1.0, 2.778, -0.7778, 0.1125, 1.0, 2.798, -0.7572, 0.1138, 1.0, 2.817, -0.7361, 0.115, 1.0, 2.836, -0.7144, 0.1163, 1.0, 2.855, -0.6923, 0.1175, 1.0, 2.873, -0.6696, 0.1187, 1.0, 2.89, -0.6465, 0.12, 1.0, 2.907, -0.623, 0.1212, 1.0, 2.923, -0.599, 0.1225, 1.0, 2.938, -0.5747, 0.1237, 1.0, 2.953, -0.55, 0.125, 1.0, 2.967, -0.5249, 0.1263, 1.0, 2.98, -0.4995, 0.1275, 1.0, 2.993, -0.4736, 0.1288, 1.0, 3.005, -0.4474, 0.13, 1.0, 3.016, -0.4209, 0.1313, 1.0, 3.027, -0.3942, 0.1325, 1.0, 3.037, -0.3671, 0.1337, 1.0, 3.046, -0.3398, 0.135, 1.0, 3.055, -0.3124, 0.1362, 1.0, 3.063, -0.2847, 0.1375, 1.0, 3.07, -0.2568, 0.1388, 1.0, 3.076, -0.2288, 0.14, 1.0, 3.082, -0.2005, 0.1413, 1.0, 3.086, -0.1721, 0.1425, 1.0, 3.091, -0.1436, 0.1438, 1.0, 3.094, -0.1149, 0.145, 1.0, 3.097, -0.08623, 0.1462, 1.0, 3.098, -0.05749, 0.1475, 1.0, 3.1, -0.02873, 0.1487, 1.0, 3.1, -2.694e-16, 0.15, 1.0, 3.1, 0.02873, 0.1513, 1.0, 3.098, 0.05749, 0.1525, 1.0, 3.097, 0.08623, 0.1538, 1.0, 3.094, 0.1149, 0.155, 1.0, 3.091, 0.1436, 0.1562, 1.0, 3.086, 0.1721, 0.1575, 1.0, 3.082, 0.2005, 0.1587, 1.0, 3.076, 0.2288, 0.16, 1.0, 3.07, 0.2568, 0.1612, 1.0, 3.063, 0.2847, 0.1625, 1.0, 3.055, 0.3124, 0.1638, 1.0, 3.046, 0.3398, 0.165, 1.0, 3.037, 0.3671, 0.1663, 1.0, 3.027, 0.3942, 0.1675, 1.0, 3.016, 0.4209, 0.1687, 1.0, 3.005, 0.4474, 0.17, 1.0, 2.993, 0.4736, 0.1712, 1.0, 2.98, 0.4995, 0.1725, 1.0, 2.967, 0.5249, 0.1737, 1.0, 2.953, 0.55, 0.175, 1.0, 2.938, 0.5747, 0.1763, 1.0, 2.923, 0.599, 0.1775, 1.0, 2.907, 0.623, 0.1788, 1.0, 2.89, 0.6465, 0.18, 1.0, 2.873, 0.6696, 0.1813, 1.0, 2.855, 0.6923, 0.1825, 1.0, 2.836, 0.7144, 0.1837, 1.0, 2.817, 0.7361, 0.185, 1.0, 2.798, 0.7572, 0.1862, 1.0, 2.778, 0.7778, 0.1875, 1.0, 2.757, 0.7979, 0.1888, 1.0, 2.736, 0.8174, 0.19, 1.0, 2.714, 0.8364, 0.1913, 1.0, 2.692, 0.8548, 0.1925, 1.0, 2.67, 0.8727, 0.1938, 1.0, 2.647, 0.8899, 0.195, 1.0, 2.623, 0.9066, 0.1962, 1.0, 2.599, 0.9226, 0.1975, 1.0, 2.575, 0.9379, 0.1987, 1.0, 2.55, 0.9526, 0.2, 1.0, 2.525, 0.9667, 0.2013, 1.0, 2.499, 0.9801, 0.2025, 1.0, 2.474, 0.9928, 0.2038, 1.0, 2.447, 1.005, 0.205, 1.0, 2.421, 1.016, 0.2062, 1.0, 2.394, 1.027, 0.2075, 1.0, 2.367, 1.037, 0.2087, 1.0, 2.34, 1.046, 0.21, 1.0, 2.312, 1.055, 0.2112, 1.0, 2.285, 1.063, 0.2125, 1.0, 2.257, 1.07, 0.2138, 1.0, 2.229, 1.076, 0.215, 1.0, 2.201, 1.082, 0.2163, 1.0, 2.172, 1.086, 0.2175, 1.0, 2.144, 1.091, 0.2188, 1.0, 2.115, 1.094, 0.22, 1.0, 2.086, 1.097, 0.2212, 1.0, 2.057, 1.098, 0.2225, 1.0, 2.029, 1.1, 0.2237, 1.0, 2.0, 1.1, 0.225, 1.0, 1.971, 1.1, 0.2263, 1.0, 1.943, 1.098, 0.2275, 1.0, 1.914, 1.097, 0.2288, 1.0, 1.885, 1.094, 0.23, 1.0, 1.856, 1.091, 0.2312, 1.0, 1.828, 1.086, 0.2325, 1.0, 1.799, 1.082, 0.2337, 1.0, 1.771, 1.076, 0.235, 1.0, 1.743, 1.07, 0.2362, 1.0, 1.715, 1.063, 0.2375, 1.0, 1.688, 1.055, 0.2388, 1.0, 1.66, 1.046, 0.24, 1.0, 1.633, 1.037, 0.2413, 1.0, 1.606, 1.027, 0.2425, 1.0, 1.579, 1.016, 0.2438, 1.0, 1.553, 1.005, 0.245, 1.0, 1.526, 0.9928, 0.2462, 1.0, 1.501, 0.9801, 0.2475, 1.0, 1.475, 0.9667, 0.2487, 1.0, 1.45, 0.9526, 0.25, 1.0, 1.425, 0.9379, 0.2513, 1.0, 1.401, 0.9226, 0.2525, 1.0, 1.377, 0.9066, 0.2538, 1.0, 1.353, 0.8899, 0.255, 1.0, 1.33, 0.8727, 0.2562, 1.0, 1.308, 0.8548, 0.2575, 1.0, 1.286, 0.8364, 0.2587, 1.0, 1.264, 0.8174, 0.26, 1.0, 1.243, 0.7979, 0.2612, 1.0, 1.222, 0.7778, 0.2625, 1.0, 1.202, 0.7572, 0.2638, 1.0, 1.183, 0.7361, 0.265, 1.0, 1.164, 0.7144, 0.2663, 1.0, 1.145, 0.6923, 0.2675, 1.0, 1.127, 0.6696, 0.2687, 1.0, 1.11, 0.6465, 0.27, 1.0, 1.093, 0.623, 0.2712, 1.0, 1.077, 0.599, 0.2725, 1.0, 1.062, 0.5747, 0.2737, 1.0, 1.047, 0.55, 0.275, 1.0, 1.033, 0.5249, 0.2763, 1.0, 1.02, 0.4995, 0.2775, 1.0, 1.007, 0.4736, 0.2788, 1.0, 0.9952, 0.4474, 0.28, 1.0, 0.9838, 0.4209, 0.2812, 1.0, 0.9731, 0.3942, 0.2825, 1.0, 0.9631, 0.3671, 0.2837, 1.0, 0.9538, 0.3398, 0.285, 1.0, 0.9453, 0.3124, 0.2862, 1.0, 0.9375, 0.2847, 0.2875, 1.0, 0.9304, 0.2568, 0.2888, 1.0, 0.9241, 0.2288, 0.29, 1.0, 0.9185, 0.2005, 0.2913, 1.0, 0.9136, 0.1721, 0.2925, 1.0, 0.9095, 0.1436, 0.2938, 1.0, 0.9061, 0.1149, 0.295, 1.0, 0.9034, 0.08623, 0.2962, 1.0, 0.9015, 0.05749, 0.2975, 1.0, 0.9004, 0.02873, 0.2987, 1.0, 0.9, 4.041e-16, 0.3, 1.0, 0.9004, -0.02873, 0.3013, 1.0, 0.9015, -0.05749, 0.3025, 1.0, 0.9034, -0.08623, 0.3038, 1.0, 0.9061, -0.1149, 0.305, 1.0, 0.9095, -0.1436, 0.3063, 1.0, 0.9136, -0.1721, 0.3075, 1.0, 0.9185, -0.2005, 0.3087, 1.0, 0.9241, -0.2288, 0.31, 1.0, 0.9304, -0.2568, 0.3112, 1.0, 0.9375, -0.2847, 0.3125, 1.0, 0.9453, -0.3124, 0.3138, 1.0, 0.9538, -0.3398, 0.315, 1.0, 0.9631, -0.3671, 0.3163, 1.0, 0.9731, -0.3942, 0.3175, 1.0, 0.9838, -0.4209, 0.3187, 1.0, 0.9952, -0.4474, 0.32, 1.0, 1.007, -0.4736, 0.3212, 1.0, 1.02, -0.4995, 0.3225, 1.0, 1.033, -0.5249, 0.3237, 1.0, 1.047, -0.55, 0.325, 1.0, 1.062, -0.5747, 0.3263, 1.0, 1.077, -0.599, 0.3275, 1.0, 1.093, -0.623, 0.3288, 1.0, 1.11, -0.6465, 0.33, 1.0, 1.127, -0.6696, 0.3313, 1.0, 1.145, -0.6923, 0.3325, 1.0, 1.164, -0.7144, 0.3337, 1.0, 1.183, -0.7361, 0.335, 1.0, 1.202, -0.7572, 0.3362, 1.0, 1.222, -0.7778, 0.3375, 1.0, 1.243, -0.7979, 0.3388, 1.0, 1.264, -0.8174, 0.34, 1.0, 1.286, -0.8364, 0.3413, 1.0, 1.308, -0.8548, 0.3425, 1.0, 1.33, -0.8727, 0.3438, 1.0, 1.353, -0.8899, 0.345, 1.0, 1.377, -0.9066, 0.3462, 1.0, 1.401, -0.9226, 0.3475, 1.0, 1.425, -0.9379, 0.3487, 1.0, 1.45, -0.9526, 0.35, 1.0, 1.475, -0.9667, 0.3513, 1.0, 1.501, -0.9801, 0.3525, 1.0, 1.526, -0.9928, 0.3538, 1.0, 1.553, -1.005, 0.355, 1.0, 1.579, -1.016, 0.3563, 1.0, 1.606, -1.027, 0.3575, 1.0, 1.633, -1.037, 0.3587, 1.0, 1.66, -1.046, 0.36, 1.0, 1.688, -1.055, 0.3612, 1.0, 1.715, -1.063, 0.3625, 1.0, 1.743, -1.07, 0.3638, 1.0, 1.771, -1.076, 0.365, 1.0, 1.799, -1.082, 0.3663, 1.0, 1.828, -1.086, 0.3675, 1.0, 1.856, -1.091, 0.3688, 1.0, 1.885, -1.094, 0.37, 1.0, 1.914, -1.097, 0.3712, 1.0, 1.943, -1.098, 0.3725, 1.0, 1.971, -1.1, 0.3737, 1.0, 2.0, -1.1, 0.375, 1.0, 2.029, -1.1, 0.3763, 1.0, 2.057, -1.098, 0.3775, 1.0, 2.086, -1.097, 0.3788, 1.0, 2.115, -1.094, 0.38, 1.0, 2.144, -1.091, 0.3812, 1.0, 2.172, -1.086, 0.3825, 1.0, 2.201, -1.082, 0.3837, 1.0, 2.229, -1.076, 0.385, 1.0, 2.257, -1.07, 0.3862, 1.0, 2.285, -1.063, 0.3875, 1.0, 2.312, -1.055, 0.3888, 1.0, 2.34, -1.046, 0.39, 1.0, 2.367, -1.037, 0.3913, 1.0, 2.394, -1.027, 0.3925, 1.0, 2.421, -1.016, 0.3938, 1.0, 2.447, -1.005, 0.395, 1.0, 2.474, -0.9928, 0.3962, 1.0, 2.499, -0.9801, 0.3975, 1.0, 2.525, -0.9667, 0.3987, 1.0, 2.55, -0.9526, 0.4, 1.0, 2.575, -0.9379, 0.4013, 1.0, 2.599, -0.9226, 0.4025, 1.0, 2.623, -0.9066, 0.4038, 1.0, 2.647, -0.8899, 0.405, 1.0, 2.67, -0.8727, 0.4062, 1.0, 2.692, -0.8548, 0.4075, 1.0, 2.714, -0.8364, 0.4087, 1.0, 2.736, -0.8174, 0.41, 1.0, 2.757, -0.7979, 0.4112, 1.0, 2.778, -0.7778, 0.4125, 1.0, 2.798, -0.7572, 0.4138, 1.0, 2.817, -0.7361, 0.415, 1.0, 2.836, -0.7144, 0.4163, 1.0, 2.855, -0.6923, 0.4175, 1.0, 2.873, -0.6696, 0.4188, 1.0, 2.89, -0.6465, 0.42, 1.0, 2.907, -0.623, 0.4212, 1.0, 2.923, -0.599, 0.4225, 1.0, 2.938, -0.5747, 0.4237, 1.0, 2.953, -0.55, 0.425, 1.0, 2.967, -0.5249, 0.4263, 1.0, 2.98, -0.4995, 0.4275, 1.0, 2.993, -0.4736, 0.4288, 1.0, 3.005, -0.4474, 0.43, 1.0, 3.016, -0.4209, 0.4313, 1.0, 3.027, -0.3942, 0.4325, 1.0, 3.037, -0.3671, 0.4337, 1.0, 3.046, -0.3398, 0.435, 1.0, 3.055, -0.3124, 0.4362, 1.0, 3.063, -0.2847, 0.4375, 1.0, 3.07, -0.2568, 0.4388, 1.0, 3.076, -0.2288, 0.44, 1.0, 3.082, -0.2005, 0.4413, 1.0, 3.086, -0.1721, 0.4425, 1.0, 3.091, -0.1436, 0.4437, 1.0, 3.094, -0.1149, 0.445, 1.0, 3.097, -0.08623, 0.4462, 1.0, 3.098, -0.05749, 0.4475, 1.0, 3.1, -0.02873, 0.4487, 1.0, 3.1, -5.388e-16, 0.45, 1.0, 3.1, 0.02873, 0.4513, 1.0, 3.098, 0.05749, 0.4525, 1.0, 3.097, 0.08623, 0.4538, 1.0, 3.094, 0.1149, 0.455, 1.0, 3.091, 0.1436, 0.4563, 1.0, 3.086, 0.1721, 0.4575, 1.0, 3.082, 0.2005, 0.4587, 1.0, 3.076, 0.2288, 0.46, 1.0, 3.07, 0.2568, 0.4612, 1.0, 3.063, 0.2847, 0.4625, 1.0, 3.055, 0.3124, 0.4638, 1.0, 3.046, 0.3398, 0.465, 1.0, 3.037, 0.3671, 0.4663, 1.0, 3.027, 0.3942, 0.4675, 1.0, 3.016, 0.4209, 0.4688, 1.0, 3.005, 0.4474, 0.47, 1.0, 2.993, 0.4736, 0.4712, 1.0, 2.98, 0.4995, 0.4725, 1.0, 2.967, 0.5249, 0.4737, 1.0, 2.953, 0.55, 0.475, 1.0, 2.938, 0.5747, 0.4763, 1.0, 2.923, 0.599, 0.4775, 1.0, 2.907, 0.623, 0.4788, 1.0, 2.89, 0.6465, 0.48, 1.0, 2.873, 0.6696, 0.4813, 1.0, 2.855, 0.6923, 0.4825, 1.0, 2.836, 0.7144, 0.4837, 1.0, 2.817, 0.7361, 0.485, 1.0, 2.798, 0.7572, 0.4862, 1.0, 2.778, 0.7778, 0.4875, 1.0, 2.757, 0.7979, 0.4888, 1.0, 2.736, 0.8174, 0.49, 1.0, 2.714, 0.8364, 0.4913, 1.0, 2.692, 0.8548, 0.4925, 1.0, 2.67, 0.8727, 0.4938, 1.0, 2.647, 0.8899, 0.495, 1.0, 2.623, 0.9066, 0.4962, 1.0, 2.599, 0.9226, 0.4975, 1.0, 2.575, 0.9379, 0.4987, 1.0, 2.55, 0.9526, 0.5, 1.0, 2.525, 0.9667, 0.5013, 1.0, 2.499, 0.9801, 0.5025, 1.0, 2.474, 0.9928, 0.5038, 1.0, 2.447, 1.005, 0.505, 1.0, 2.421, 1.016, 0.5062, 1.0, 2.394, 1.027, 0.5075, 1.0, 2.367, 1.037, 0.5087, 1.0, 2.34, 1.046, 0.51, 1.0, 2.312, 1.055, 0.5112, 1.0, 2.285, 1.063, 0.5125, 1.0, 2.257, 1.07, 0.5138, 1.0, 2.229, 1.076, 0.515, 1.0, 2.201, 1.082, 0.5163, 1.0, 2.172, 1.086, 0.5175, 1.0, 2.144, 1.091, 0.5187, 1.0, 2.115, 1.094, 0.52, 1.0, 2.086, 1.097, 0.5212, 1.0, 2.057, 1.098, 0.5225, 1.0, 2.029, 1.1, 0.5237, 1.0, 2.0, 1.1, 0.525, 1.0, 1.971, 1.1, 0.5263, 1.0, 1.943, 1.098, 0.5275, 1.0, 1.914, 1.097, 0.5288, 1.0, 1.885, 1.094, 0.53, 1.0, 1.856, 1.091, 0.5312, 1.0, 1.828, 1.086, 0.5325, 1.0, 1.799, 1.082, 0.5337, 1.0, 1.771, 1.076, 0.535, 1.0, 1.743, 1.07, 0.5362, 1.0, 1.715, 1.063, 0.5375, 1.0, 1.688, 1.055, 0.5388, 1.0, 1.66, 1.046, 0.54, 1.0, 1.633, 1.037, 0.5413, 1.0, 1.606, 1.027, 0.5425, 1.0, 1.579, 1.016, 0.5438, 1.0, 1.553, 1.005, 0.545, 1.0, 1.526, 0.9928, 0.5462, 1.0, 1.501, 0.9801, 0.5475, 1.0, 1.475, 0.9667, 0.5487, 1.0, 1.45, 0.9526, 0.55, 1.0, 1.425, 0.9379, 0.5513, 1.0, 1.401, 0.9226, 0.5525, 1.0, 1.377, 0.9066, 0.5538, 1.0, 1.353, 0.8899, 0.555, 1.0, 1.33, 0.8727, 0.5562, 1.0, 1.308, 0.8548, 0.5575, 1.0, 1.286, 0.8364, 0.5587, 1.0, 1.264, 0.8174, 0.56, 1.0, 1.243, 0.7979, 0.5612, 1.0, 1.222, 0.7778, 0.5625, 1.0, 1.202, 0.7572, 0.5638, 1.0, 1.183, 0.7361, 0.565, 1.0, 1.164, 0.7144, 0.5663, 1.0, 1.145, 0.6923, 0.5675, 1.0, 1.127, 0.6696, 0.5687, 1.0, 1.11, 0.6465, 0.57, 1.0, 1.093, 0.623, 0.5712, 1.0, 1.077, 0.599, 0.5725, 1.0, 1.062, 0.5747, 0.5737, 1.0, 1.047, 0.55, 0.575, 1.0, 1.033, 0.5249, 0.5763, 1.0, 1.02, 0.4995, 0.5775, 1.0, 1.007, 0.4736, 0.5788, 1.0, 0.9952, 0.4474, 0.58, 1.0, 0.9838, 0.4209, 0.5813, 1.0, 0.9731, 0.3942, 0.5825, 1.0, 0.9631, 0.3671, 0.5837, 1.0, 0.9538, 0.3398, 0.585, 1.0, 0.9453, 0.3124, 0.5862, 1.0, 0.9375, 0.2847, 0.5875, 1.0, 0.9311, 0.2567, 0.5892, 1.0, 0.9267, 0.2283, 0.5915, 1.0, 0.9235, 0.1997, 0.5942, 1.0, 0.9213, 0.1708, 0.597, 1.0, 0.9195, 0.1419, 0.5996, 1.0, 0.9177, 0.113, 0.6018, 1.0, 0.9153, 0.08426, 0.6032, 1.0, 0.9118, 0.05577, 0.6035, 1.0, 0.9069, 0.02765, 0.6026, 1.0, 0.9, 6.736e-16, 0.6, 1.0, 0.8851, -0.05211, 0.5924, 1.0, 0.8583, -0.1468, 0.5776, 1.0, 0.8219, -0.2738, 0.5572, 1.0, 0.7783, -0.4228, 0.533, 1.0, 0.7299, -0.5834, 0.5066, 1.0, 0.6791, -0.7453, 0.4796, 1.0, 0.6283, -0.8983, 0.4538, 1.0, 0.5799, -1.032, 0.4308, 1.0, 0.5364, -1.136, 0.4123, 1.0, 0.5, -1.2, 0.4, 1.0, 0.4738, -1.222, 0.3936, 1.0, 0.4573, -1.209, 0.3913, 1.0, 0.4478, -1.17, 0.3926, 1.0, 0.4425, -1.11, 0.3968, 1.0, 0.4389, -1.037, 0.4033, 1.0, 0.4341, -0.9564, 0.4116, 1.0, 0.4255, -0.8758, 0.4211, 1.0, 0.4105, -0.8017, 0.431, 1.0, 0.3862, -0.7409, 0.4408, 1.0, 0.35, -0.7, 0.45, 1.0, 0.3026, -0.68, 0.4586, 1.0, 0.2475, -0.6749, 0.4672, 1.0, 0.1867, -0.6808, 0.476, 1.0, 0.1218, -0.6937, 0.4851, 1.0, 0.05482, -0.7097, 0.4945, 1.0, -0.01258, -0.725, 0.5043, 1.0, -0.07857, -0.7355, 0.5147, 1.0, -0.1413, -0.7375, 0.5257, 1.0, -0.1991, -0.727, 0.5374, 1.0, -0.25, -0.7, 0.55, 1.0, -0.295, -0.6574, 0.5666, 1.0, -0.3362, -0.6039, 0.589, 1.0, -0.3739, -0.5412, 0.6147, 1.0, -0.4081, -0.4712, 0.6416, 1.0, -0.439, -0.3958, 0.6674, 1.0, -0.4669, -0.3166, 0.6898, 1.0, -0.4917, -0.2357, 0.7065, 1.0, -0.5138, -0.1547, 0.7153, 1.0, -0.5331, -0.07553, 0.7139, 1.0, -0.55, 0.0, 0.7, 1.0, -0.5641, 0.07553, 0.6735, 1.0, -0.575, 0.1547, 0.6369, 1.0, -0.5829, 0.2357, 0.5915, 1.0, -0.5875, 0.3167, 0.5388, 1.0, -0.5891, 0.3958, 0.4802, 1.0, -0.5875, 0.4713, 0.4172, 1.0, -0.5828, 0.5413, 0.3512, 1.0, -0.575, 0.604, 0.2838, 1.0, -0.5641, 0.6575, 0.2162, 1.0, -0.55, 0.7, 0.15, 1.0, -0.5322, 0.7333, 0.08237, 1.0, -0.5105, 0.7602, 0.01047, 1.0, -0.4852, 0.7803, -0.06428, 1.0, -0.4569, 0.7933, -0.1405, 1.0, -0.426, 0.7987, -0.2168, 1.0, -0.3931, 0.7962, -0.2917, 1.0, -0.3585, 0.7854, -0.3639, 1.0, -0.3228, 0.7661, -0.4319, 1.0, -0.2865, 0.7377, -0.4944, 1.0, -0.25, 0.7, -0.55, 1.0, -0.2131, 0.6527, -0.5975, 1.0, -0.1757, 0.5968, -0.637, 1.0, -0.1386, 0.5336, -0.6688, 1.0, -0.1026, 0.4644, -0.6931, 1.0, -0.06834, 0.3906, -0.7104, 1.0, -0.03662, 0.3136, -0.7208, 1.0, -0.008175, 0.2347, -0.7246, 1.0, 0.01624, 0.1552, -0.7223, 1.0, 0.03588, 0.07652, -0.7139, 1.0, 0.05, 0.0, -0.7, 1.0, 0.05882, -0.07479, -0.6772, 1.0, 0.06314, -0.1488, -0.6435, 1.0, 0.06308, -0.2216, -0.6012, 1.0, 0.05876, -0.2925, -0.5526, 1.0, 0.05029, -0.3611, -0.4997, 1.0, 0.0378, -0.4268, -0.4448, 1.0, 0.02141, -0.4891, -0.3902, 1.0, 0.001234, -0.5474, -0.3381, 1.0, -0.02261, -0.6012, -0.2906, 1.0, -0.05, -0.65, -0.25, 1.0, -0.08255, -0.6955, -0.2152, 1.0, -0.1214, -0.7394, -0.1831, 1.0, -0.1655, -0.7811, -0.1531, 1.0, -0.2142, -0.8197, -0.1247, 1.0, -0.2664, -0.8546, -0.09708, 1.0, -0.3214, -0.8852, -0.06971, 1.0, -0.3781, -0.9107, -0.04195, 1.0, -0.4357, -0.9304, -0.01316, 1.0, -0.4933, -0.9438, 0.01728, 1.0, -0.55, -0.95, 0.05, 1.0, -0.6085, -0.946, 0.0868, 1.0, -0.6715, -0.9307, 0.1281, 1.0, -0.7377, -0.9066, 0.1725, 1.0, -0.8061, -0.8762, 0.2185, 1.0, -0.8756, -0.8419, 0.2648, 1.0, -0.945, -0.8063, 0.3099, 1.0, -1.013, -0.7719, 0.3524, 1.0, -1.079, -0.741, 0.3909, 1.0, -1.142, -0.7162, 0.4239, 1.0, -1.2, -0.7, 0.45, 1.0, -1.258, -0.6943, 0.4696, 1.0, -1.318, -0.6975, 0.4847, 1.0, -1.382, -0.7067, 0.496, 1.0, -1.446, -0.719, 0.5047, 1.0, -1.511, -0.7317, 0.5115, 1.0, -1.575, -0.7419, 0.5174, 1.0, -1.636, -0.7466, 0.5232, 1.0, -1.695, -0.7431, 0.53, 1.0, -1.75, -0.7285, 0.5386, 1.0, -1.8, -0.7, 0.55, 1.0, -1.845, -0.6574, 0.5666, 1.0, -1.886, -0.6039, 0.589, 1.0, -1.924, -0.5412, 0.6147, 1.0, -1.958, -0.4712, 0.6416, 1.0, -1.989, -0.3958, 0.6674, 1.0, -2.017, -0.3166, 0.6898, 1.0, -2.042, -0.2357, 0.7065, 1.0, -2.064, -0.1547, 0.7153, 1.0, -2.083, -0.07553, 0.7139, 1.0, -2.1, 0.0, 0.7, 1.0, -2.114, 0.07553, 0.6735, 1.0, -2.125, 0.1547, 0.6369, 1.0, -2.133, 0.2357, 0.5915, 1.0, -2.138, 0.3167, 0.5388, 1.0, -2.139, 0.3958, 0.4802, 1.0, -2.138, 0.4713, 0.4172, 1.0, -2.133, 0.5413, 0.3512, 1.0, -2.125, 0.604, 0.2838, 1.0, -2.114, 0.6575, 0.2162, 1.0, -2.1, 0.7, 0.15, 1.0, -2.082, 0.7333, 0.08237, 1.0, -2.06, 0.7602, 0.01047, 1.0, -2.035, 0.7803, -0.06428, 1.0, -2.007, 0.7933, -0.1405, 1.0, -1.976, 0.7987, -0.2168, 1.0, -1.943, 0.7962, -0.2917, 1.0, -1.909, 0.7854, -0.3639, 1.0, -1.873, 0.7661, -0.4319, 1.0, -1.837, 0.7377, -0.4944, 1.0, -1.8, 0.7, -0.55, 1.0, -1.763, 0.6527, -0.5975, 1.0, -1.726, 0.5968, -0.637, 1.0, -1.689, 0.5336, -0.6688, 1.0, -1.653, 0.4644, -0.6931, 1.0, -1.618, 0.3906, -0.7104, 1.0, -1.587, 0.3136, -0.7208, 1.0, -1.558, 0.2347, -0.7246, 1.0, -1.534, 0.1552, -0.7223, 1.0, -1.514, 0.07652, -0.7139, 1.0, -1.5, 0.0, -0.7, 1.0, -1.491, -0.07479, -0.6772, 1.0, -1.487, -0.1488, -0.6435, 1.0, -1.487, -0.2216, -0.6012, 1.0, -1.491, -0.2925, -0.5526, 1.0, -1.5, -0.3611, -0.4997, 1.0, -1.512, -0.4268, -0.4448, 1.0, -1.529, -0.4891, -0.3902, 1.0, -1.549, -0.5474, -0.3381, 1.0, -1.573, -0.6012, -0.2906, 1.0, -1.6, -0.65, -0.25, 1.0, -1.633, -0.6918, -0.2133, 1.0, -1.674, -0.726, -0.1765, 1.0, -1.722, -0.7546, -0.1402, 1.0, -1.773, -0.7794, -0.1049, 1.0, -1.828, -0.8021, -0.07138, 1.0, -1.885, -0.8247, -0.04011, 1.0, -1.942, -0.849, -0.01173, 1.0, -1.998, -0.8767, 0.01315, 1.0, -2.051, -0.9098, 0.03393, 1.0, -2.1, -0.95, 0.05, 1.0, -2.151, -1.002, 0.06189, 1.0, -2.21, -1.068, 0.0709, 1.0, -2.275, -1.145, 0.07751, 1.0, -2.346, -1.232, 0.08226, 1.0, -2.42, -1.324, 0.08564, 1.0, -2.497, -1.421, 0.08817, 1.0, -2.575, -1.519, 0.09036, 1.0, -2.652, -1.617, 0.09272, 1.0, -2.728, -1.711, 0.09577, 1.0, -2.8, -1.8, 0.1, 1.0])
cu_continuous_working_rope.materials.append(mat_working_rope)
cu_continuous_working_rope.bevel_depth = 0.085
cu_continuous_working_rope.fill_mode = 'FULL'
cu_continuous_working_rope.bevel_factor_mapping_end = 'SPLINE'
cu_continuous_working_rope.use_fill_caps = True
cu_continuous_working_rope.bevel_factor_end = 0.0001

# ---- objects
ob_plane = bpy.data.objects.new('Plane', me_plane)
ob_cylinder = bpy.data.objects.new('Cylinder', me_cylinder)
ob_continuous_working_rope = bpy.data.objects.new('Continuous working rope', cu_continuous_working_rope)
ob_follow_this_working_end = bpy.data.objects.new('Follow this working end', me_sphere)
ob_camera = bpy.data.objects.new('Camera', cam_camera)

# ---- transforms, parenting, visibility, modifiers, constraints
ob_plane.location = (0.0, 0.0, -2.1)
ob_cylinder.location = (2.0, 0.0, -0.3)
ob_continuous_working_rope.location = (0.0, 0.0, 0.0)
ob_follow_this_working_end.location = (-4.0, 0.0, 0.0)
ob_camera.location = (0.0, -3.0, 18.0)
ob_camera.rotation_euler = (0.1651, -0.0, 0.0)

# ---- collection membership
scene.collection.objects.link(ob_plane)
scene.collection.objects.link(ob_cylinder)
scene.collection.objects.link(ob_continuous_working_rope)
scene.collection.objects.link(ob_follow_this_working_end)
scene.collection.objects.link(ob_camera)

# ---- scene / render settings (as saved in the file)
scene.camera = ob_camera
scene.frame_start = 1; scene.frame_end = 576; scene.frame_set(1)
scene.render.engine = 'BLENDER_WORKBENCH'
scene.render.resolution_x = 720
scene.render.resolution_y = 480
scene.render.bake_bias = 0.0
scene.render.bake_samples = 0
scene.cycles.sampling_pattern = 'TABULATED_SOBOL'
scene.eevee.use_volume_custom_range = False
bpy.context.view_layer.update()

# ---- added for rendering (the .blend has no usable light): sun
light_auto_sun = bpy.data.lights.new('AutoSun', 'SUN')
light_auto_sun.energy = 3.0
light_auto_sun.angle = 0.0523599
ob_auto_sun = bpy.data.objects.new('AutoSun', light_auto_sun)
scene.collection.objects.link(ob_auto_sun)
ob_auto_sun.rotation_euler = (0.872665, 0.174533, 0.523599)
bpy.context.view_layer.update()
